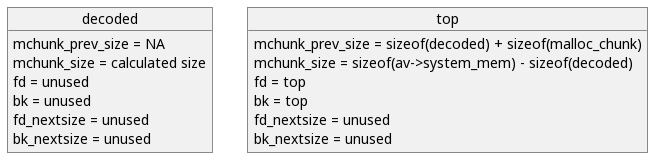

The diagram above was rendered by PlantUML. Its source (embedded in the PNG):
@startuml

object decoded {
    mchunk_prev_size = NA
    mchunk_size = calculated size
    fd = unused
    bk = unused
    fd_nextsize = unused
    bk_nextsize = unused

}

object top {
    mchunk_prev_size = sizeof(decoded) + sizeof(malloc_chunk)
    mchunk_size = sizeof(av->system_mem) - sizeof(decoded)
    fd = top
    bk = top
    fd_nextsize = unused
    bk_nextsize = unused

}

@enduml